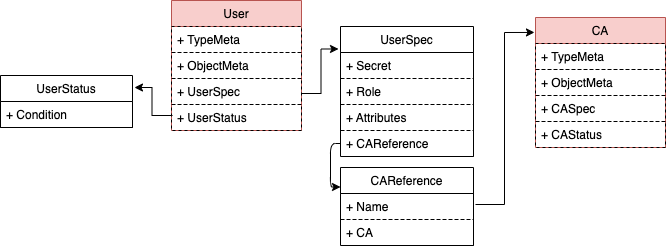

The diagram above was exported from draw.io. Its source (the exported page's mxGraphModel, read from the mxfile embedded in the PNG):
<mxGraphModel dx="2646" dy="575" grid="1" gridSize="10" guides="1" tooltips="1" connect="1" arrows="1" fold="1" page="1" pageScale="1" pageWidth="827" pageHeight="1169" math="0" shadow="0">
  <root>
    <mxCell id="0" />
    <mxCell id="1" parent="0" />
    <mxCell id="2" value="UserSpec" style="swimlane;fontStyle=0;childLayout=stackLayout;horizontal=1;startSize=26;fillColor=none;horizontalStack=0;resizeParent=1;resizeParentMax=0;resizeLast=0;collapsible=1;marginBottom=0;rounded=0;shadow=0;comic=0;" vertex="1" parent="1">
      <mxGeometry x="-965" y="139" width="133" height="130" as="geometry" />
    </mxCell>
    <mxCell id="4" value="+ Secret" style="text;strokeColor=#000000;fillColor=none;align=left;verticalAlign=top;spacingLeft=4;spacingRight=4;overflow=hidden;rotatable=0;points=[[0,0.5],[1,0.5]];portConstraint=eastwest;dashed=1;rounded=0;gradientColor=none;" vertex="1" parent="2">
      <mxGeometry y="26" width="133" height="26" as="geometry" />
    </mxCell>
    <mxCell id="6" value="+ Role" style="text;strokeColor=#000000;fillColor=none;align=left;verticalAlign=top;spacingLeft=4;spacingRight=4;overflow=hidden;rotatable=0;points=[[0,0.5],[1,0.5]];portConstraint=eastwest;dashed=1;rounded=0;gradientColor=none;" vertex="1" parent="2">
      <mxGeometry y="52" width="133" height="26" as="geometry" />
    </mxCell>
    <mxCell id="27" value="+ Attributes" style="text;strokeColor=#000000;fillColor=none;align=left;verticalAlign=top;spacingLeft=4;spacingRight=4;overflow=hidden;rotatable=0;points=[[0,0.5],[1,0.5]];portConstraint=eastwest;dashed=1;rounded=0;gradientColor=none;" vertex="1" parent="2">
      <mxGeometry y="78" width="133" height="26" as="geometry" />
    </mxCell>
    <mxCell id="28" value="+ CAReference" style="text;strokeColor=#000000;fillColor=none;align=left;verticalAlign=top;spacingLeft=4;spacingRight=4;overflow=hidden;rotatable=0;points=[[0,0.5],[1,0.5]];portConstraint=eastwest;dashed=1;rounded=0;gradientColor=none;" vertex="1" parent="2">
      <mxGeometry y="104" width="133" height="26" as="geometry" />
    </mxCell>
    <mxCell id="7" value="User" style="swimlane;fontStyle=0;childLayout=stackLayout;horizontal=1;startSize=26;fillColor=#f8cecc;horizontalStack=0;resizeParent=1;resizeParentMax=0;resizeLast=0;collapsible=1;marginBottom=0;rounded=0;shadow=0;comic=0;swimlaneLine=1;glass=0;swimlaneFillColor=none;strokeColor=#b85450;" vertex="1" parent="1">
      <mxGeometry x="-1134" y="113" width="130" height="130" as="geometry">
        <mxRectangle x="110" y="120" width="90" height="26" as="alternateBounds" />
      </mxGeometry>
    </mxCell>
    <mxCell id="8" value="+ TypeMeta" style="text;strokeColor=#000000;fillColor=none;align=left;verticalAlign=top;spacingLeft=4;spacingRight=4;overflow=hidden;rotatable=0;points=[[0,0.5],[1,0.5]];portConstraint=eastwest;dashed=1;rounded=0;glass=0;" vertex="1" parent="7">
      <mxGeometry y="26" width="130" height="26" as="geometry" />
    </mxCell>
    <mxCell id="9" value="+ ObjectMeta" style="text;strokeColor=#000000;fillColor=none;align=left;verticalAlign=top;spacingLeft=4;spacingRight=4;overflow=hidden;rotatable=0;points=[[0,0.5],[1,0.5]];portConstraint=eastwest;dashed=1;rounded=0;glass=0;" vertex="1" parent="7">
      <mxGeometry y="52" width="130" height="26" as="geometry" />
    </mxCell>
    <mxCell id="10" value="+ UserSpec" style="text;strokeColor=#000000;fillColor=none;align=left;verticalAlign=top;spacingLeft=4;spacingRight=4;overflow=hidden;rotatable=0;points=[[0,0.5],[1,0.5]];portConstraint=eastwest;rounded=0;dashed=1;glass=0;" vertex="1" parent="7">
      <mxGeometry y="78" width="130" height="26" as="geometry" />
    </mxCell>
    <mxCell id="11" value="+ UserStatus" style="text;strokeColor=#000000;fillColor=none;align=left;verticalAlign=top;spacingLeft=4;spacingRight=4;overflow=hidden;rotatable=0;points=[[0,0.5],[1,0.5]];portConstraint=eastwest;rounded=0;dashed=1;glass=0;" vertex="1" parent="7">
      <mxGeometry y="104" width="130" height="26" as="geometry" />
    </mxCell>
    <mxCell id="12" value="UserStatus" style="swimlane;fontStyle=0;childLayout=stackLayout;horizontal=1;startSize=26;fillColor=none;horizontalStack=0;resizeParent=1;resizeParentMax=0;resizeLast=0;collapsible=1;marginBottom=0;rounded=0;shadow=0;comic=0;swimlaneLine=1;glass=0;swimlaneFillColor=none;" vertex="1" parent="1">
      <mxGeometry x="-1305" y="188" width="132" height="52" as="geometry">
        <mxRectangle x="110" y="120" width="90" height="26" as="alternateBounds" />
      </mxGeometry>
    </mxCell>
    <mxCell id="13" value="+ Condition" style="text;strokeColor=#000000;fillColor=none;align=left;verticalAlign=top;spacingLeft=4;spacingRight=4;overflow=hidden;rotatable=0;points=[[0,0.5],[1,0.5]];portConstraint=eastwest;dashed=1;rounded=0;glass=0;" vertex="1" parent="12">
      <mxGeometry y="26" width="132" height="26" as="geometry" />
    </mxCell>
    <mxCell id="14" value="CA" style="swimlane;fontStyle=0;childLayout=stackLayout;horizontal=1;startSize=26;fillColor=#f8cecc;horizontalStack=0;resizeParent=1;resizeParentMax=0;resizeLast=0;collapsible=1;marginBottom=0;rounded=0;shadow=0;comic=0;swimlaneLine=1;glass=0;swimlaneFillColor=none;strokeColor=#b85450;" vertex="1" parent="1">
      <mxGeometry x="-770" y="130" width="130" height="130" as="geometry">
        <mxRectangle x="110" y="120" width="90" height="26" as="alternateBounds" />
      </mxGeometry>
    </mxCell>
    <mxCell id="15" value="+ TypeMeta" style="text;strokeColor=#000000;fillColor=none;align=left;verticalAlign=top;spacingLeft=4;spacingRight=4;overflow=hidden;rotatable=0;points=[[0,0.5],[1,0.5]];portConstraint=eastwest;dashed=1;rounded=0;glass=0;" vertex="1" parent="14">
      <mxGeometry y="26" width="130" height="26" as="geometry" />
    </mxCell>
    <mxCell id="16" value="+ ObjectMeta" style="text;strokeColor=#000000;fillColor=none;align=left;verticalAlign=top;spacingLeft=4;spacingRight=4;overflow=hidden;rotatable=0;points=[[0,0.5],[1,0.5]];portConstraint=eastwest;dashed=1;rounded=0;glass=0;" vertex="1" parent="14">
      <mxGeometry y="52" width="130" height="26" as="geometry" />
    </mxCell>
    <mxCell id="17" value="+ CASpec" style="text;strokeColor=#000000;fillColor=none;align=left;verticalAlign=top;spacingLeft=4;spacingRight=4;overflow=hidden;rotatable=0;points=[[0,0.5],[1,0.5]];portConstraint=eastwest;rounded=0;dashed=1;glass=0;" vertex="1" parent="14">
      <mxGeometry y="78" width="130" height="26" as="geometry" />
    </mxCell>
    <mxCell id="18" value="+ CAStatus" style="text;strokeColor=#000000;fillColor=none;align=left;verticalAlign=top;spacingLeft=4;spacingRight=4;overflow=hidden;rotatable=0;points=[[0,0.5],[1,0.5]];portConstraint=eastwest;rounded=0;dashed=1;glass=0;" vertex="1" parent="14">
      <mxGeometry y="104" width="130" height="26" as="geometry" />
    </mxCell>
    <mxCell id="19" value="" style="endArrow=classic;html=1;rounded=0;exitX=0.008;exitY=0.423;exitDx=0;exitDy=0;exitPerimeter=0;entryX=1.015;entryY=0.231;entryDx=0;entryDy=0;entryPerimeter=0;edgeStyle=orthogonalEdgeStyle;" edge="1" parent="1" source="11" target="12">
      <mxGeometry width="50" height="50" relative="1" as="geometry">
        <mxPoint x="-1023" y="86" as="sourcePoint" />
        <mxPoint x="-973" y="36" as="targetPoint" />
      </mxGeometry>
    </mxCell>
    <mxCell id="20" value="" style="endArrow=classic;html=1;rounded=0;entryX=-0.015;entryY=0.173;entryDx=0;entryDy=0;entryPerimeter=0;edgeStyle=orthogonalEdgeStyle;exitX=1;exitY=0.577;exitDx=0;exitDy=0;exitPerimeter=0;" edge="1" parent="1" source="10" target="2">
      <mxGeometry width="50" height="50" relative="1" as="geometry">
        <mxPoint x="-900" y="291" as="sourcePoint" />
        <mxPoint x="-1161.02" y="210.01199999999994" as="targetPoint" />
      </mxGeometry>
    </mxCell>
    <mxCell id="21" value="" style="endArrow=classic;html=1;rounded=0;entryX=-0.008;entryY=0.115;entryDx=0;entryDy=0;entryPerimeter=0;edgeStyle=orthogonalEdgeStyle;exitX=1.015;exitY=0.423;exitDx=0;exitDy=0;exitPerimeter=0;" edge="1" parent="1" source="23" target="14">
      <mxGeometry width="50" height="50" relative="1" as="geometry">
        <mxPoint x="-832" y="230.01199999999994" as="sourcePoint" />
        <mxPoint x="-794.9949999999999" y="181.00199999999995" as="targetPoint" />
      </mxGeometry>
    </mxCell>
    <mxCell id="22" value="CAReference" style="swimlane;fontStyle=0;childLayout=stackLayout;horizontal=1;startSize=26;fillColor=none;horizontalStack=0;resizeParent=1;resizeParentMax=0;resizeLast=0;collapsible=1;marginBottom=0;rounded=0;shadow=0;comic=0;" vertex="1" parent="1">
      <mxGeometry x="-965" y="280" width="133" height="78" as="geometry" />
    </mxCell>
    <mxCell id="23" value="+ Name" style="text;strokeColor=#000000;fillColor=none;align=left;verticalAlign=top;spacingLeft=4;spacingRight=4;overflow=hidden;rotatable=0;points=[[0,0.5],[1,0.5]];portConstraint=eastwest;dashed=1;rounded=0;gradientColor=none;" vertex="1" parent="22">
      <mxGeometry y="26" width="133" height="26" as="geometry" />
    </mxCell>
    <mxCell id="24" value="+ CA" style="text;strokeColor=#000000;fillColor=none;align=left;verticalAlign=top;spacingLeft=4;spacingRight=4;overflow=hidden;rotatable=0;points=[[0,0.5],[1,0.5]];portConstraint=eastwest;dashed=1;rounded=0;gradientColor=none;" vertex="1" parent="22">
      <mxGeometry y="52" width="133" height="26" as="geometry" />
    </mxCell>
    <mxCell id="29" style="edgeStyle=orthogonalEdgeStyle;html=1;entryX=0;entryY=0.25;entryDx=0;entryDy=0;" edge="1" parent="1" source="28" target="22">
      <mxGeometry relative="1" as="geometry" />
    </mxCell>
  </root>
</mxGraphModel>